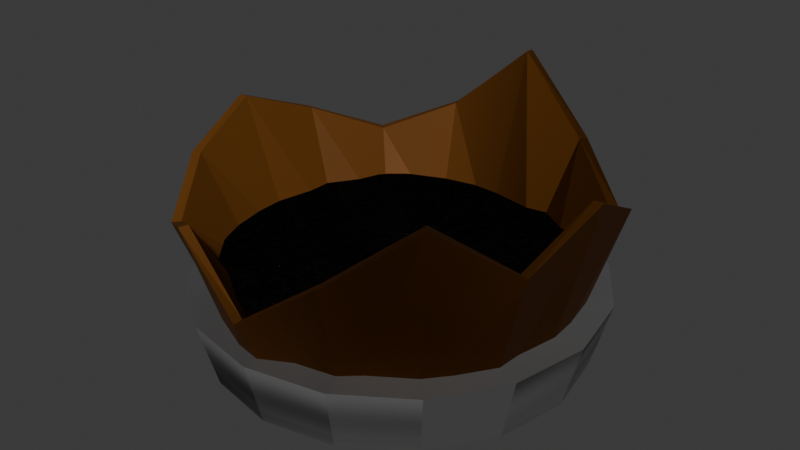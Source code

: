 # Source: barrel_3_.blend  (saved by Blender 5.0.119; exported with 4.5.12 LTS)
import bpy
from mathutils import Matrix  # noqa: F401  (used for matrix-valued properties, if any)

bpy.ops.wm.read_factory_settings(use_empty=True)
scene = bpy.context.scene
scene.name = 'Scene'

# ---- collections
col_collection = bpy.data.collections.new('Collection'); scene.collection.children.link(col_collection)

# ---- materials (node trees are filled in below, after node groups)
mat_material_001 = bpy.data.materials.new('Material.001')
mat_material_002 = bpy.data.materials.new('Material.002')
mat_material_004 = bpy.data.materials.new('Material.004')

# ---- material node trees
mat_material_001.use_nodes = True; mat_material_001.node_tree.nodes.clear()
_N = mat_material_001.node_tree.nodes; _L = mat_material_001.node_tree.links
n0 = _N.new('ShaderNodeBsdfPrincipled'); n0.name = 'Principled BSDF'; n0.location = (-915, 111)
n0.inputs[0].default_value = (0.12, 0.04332, 0.007289, 1.0)
n0.inputs[2].default_value = 0.5648
n0.inputs[3].default_value = 1.2
n1 = _N.new('ShaderNodeOutputMaterial'); n1.name = 'Material Output'; n1.location = (216, 207)
n2 = _N.new('ShaderNodeTexWave'); n2.name = 'Wave Texture'; n2.location = (-1137, 68)
n2.width = 160
n2.inputs[1].default_value = 0.2
_L.new(n0.outputs[0], n1.inputs[0])
_L.new(n2.outputs[0], n0.inputs[1])
n1.is_active_output = True
mat_material_002.use_nodes = True; mat_material_002.node_tree.nodes.clear()
_N = mat_material_002.node_tree.nodes; _L = mat_material_002.node_tree.links
n0 = _N.new('ShaderNodeBsdfPrincipled'); n0.name = 'Principled BSDF'; n0.location = (-472, 186)
n0.inputs[0].default_value = (0.08849, 0.08849, 0.08849, 1.0)
n1 = _N.new('ShaderNodeOutputMaterial'); n1.name = 'Material Output'; n1.location = (281, 182)
n2 = _N.new('ShaderNodeTexNoise'); n2.name = 'Noise Texture'; n2.location = (-150, 71)
n2.width = 145
n2.inputs[2].default_value = 0.3
_L.new(n0.outputs[0], n1.inputs[0])
_L.new(n2.outputs[0], n1.inputs[2])
n1.is_active_output = True
mat_material_004.use_nodes = True; mat_material_004.node_tree.nodes.clear()
_N = mat_material_004.node_tree.nodes; _L = mat_material_004.node_tree.links
n0 = _N.new('ShaderNodeBsdfPrincipled'); n0.name = 'Principled BSDF'; n0.location = (-714, 130)
n0.inputs[0].default_value = (0.005239, 0.005239, 0.005239, 1.0)
n0.inputs[1].default_value = 1.0
n0.inputs[2].default_value = 1.0
n0.inputs[3].default_value = 1.0
n1 = _N.new('ShaderNodeOutputMaterial'); n1.name = 'Material Output'; n1.location = (198, 99)
n2 = _N.new('ShaderNodeTexWave'); n2.name = 'Wave Texture'; n2.location = (-297, -1)
n2.width = 160
n2.bands_direction = 'Z'
n2.inputs[1].default_value = 6.3
n2.inputs[2].default_value = 1.5
n2.inputs[3].default_value = 1.7
n2.inputs[4].default_value = 6.8
_L.new(n0.outputs[0], n1.inputs[0])
_L.new(n2.outputs[1], n1.inputs[2])
n1.is_active_output = True

# ---- world
world_world = bpy.data.worlds.new('World'); scene.world = world_world
world_world.use_nodes = True; world_world.node_tree.nodes.clear()
_N = world_world.node_tree.nodes; _L = world_world.node_tree.links
n0 = _N.new('ShaderNodeOutputWorld'); n0.name = 'World Output'; n0.location = (200, 100)
n1 = _N.new('ShaderNodeBackground'); n1.name = 'Background'; n1.location = (-200, 100)
n1.inputs[0].default_value = (0.05088, 0.05088, 0.05088, 1.0)
_L.new(n1.outputs[0], n0.inputs[0])
n0.is_active_output = True
world_world.color = (0.05088, 0.05088, 0.05088)
world_world.sun_shadow_jitter_overblur = 0.0

# ---- meshes
me_cylinder = bpy.data.meshes.new('Cylinder')
me_cylinder.from_pydata([(-5.763e-09, 0.7277, -1.783), (0.2785, 0.6723, -1.783), (0.5146, 0.5146, -1.783), (0.6723, 0.2785, -1.783), (0.7277, -4.749e-09, -1.783), (0.6723, -0.2785, -1.783), (0.5146, -0.5146, -1.783), (0.2785, -0.6723, -1.783), (-5.763e-09, -0.7277, -1.783), (-0.2785, -0.6723, -1.783), (-0.5146, -0.5146, -1.783), (-0.6723, -0.2785, -1.783), (-0.7277, -4.749e-09, -1.783), (-0.6723, 0.2785, -1.783), (-0.5146, 0.5146, -1.783), (-0.2785, 0.6723, -1.783), (7.838e-10, 0.9537, -0.7549), (0.365, 0.8811, -1.073), (0.6744, 0.6744, -1.269), (0.8811, 0.365, -1.073), (0.9537, -2.78e-09, -0.8915), (0.8811, -0.365, -1.073), (0.6942, -0.6885, -0.8156), (0.365, -0.8811, -1.073), (7.838e-10, -0.9537, -1.326), (-0.365, -0.8811, -1.073), (-0.6744, -0.6744, -1.232), (-0.8811, -0.365, -1.073), (-0.9537, -2.78e-09, -0.9278), (-0.8811, 0.365, -1.073), (-0.6744, 0.6744, -1.217), (-0.365, 0.8811, -1.073), (-5.2e-09, 0.6567, -1.609), (0.2513, 0.6067, -1.609), (0.4644, 0.4644, -1.609), (0.6067, 0.2513, -1.609), (0.6567, -4.285e-09, -1.609), (0.6067, -0.2513, -1.609), (0.4644, -0.4644, -1.609), (0.2513, -0.6067, -1.609), (-5.2e-09, -0.6567, -1.609), (-0.2513, -0.6067, -1.609), (-0.4644, -0.4644, -1.609), (-0.6067, -0.2513, -1.609), (-0.6567, -4.285e-09, -1.609), (-0.6067, 0.2513, -1.609), (-0.4644, 0.4644, -1.609), (-0.2513, 0.6067, -1.609), (2.175e-09, 0.9113, -0.7528), (0.3487, 0.8419, -1.07), (0.6444, 0.6444, -1.267), (0.8419, 0.3487, -1.07), (0.9113, -3.314e-09, -0.8893), (0.8419, -0.3487, -1.07), (0.6642, -0.6585, -0.8134), (0.3487, -0.8419, -1.07), (2.175e-09, -0.9113, -1.323), (-0.3487, -0.8419, -1.07), (-0.6444, -0.6444, -1.23), (-0.8419, -0.3487, -1.07), (-0.9113, -3.314e-09, -0.9256), (-0.8419, 0.3487, -1.07), (-0.6444, 0.6444, -1.215), (-0.3487, 0.8419, -1.07)], [], [(17, 18, 2, 1), (18, 19, 3, 2), (19, 20, 4, 3), (20, 21, 5, 4), (21, 22, 6, 5), (22, 23, 7, 6), (23, 24, 8, 7), (24, 25, 9, 8), (25, 26, 10, 9), (26, 27, 11, 10), (27, 28, 12, 11), (28, 29, 13, 12), (29, 30, 14, 13), (30, 31, 15, 14), (31, 16, 0, 15), (0, 1, 2, 3, 4, 5, 6, 7, 8, 9, 10, 11, 12, 13, 14, 15), (16, 17, 1, 0), (49, 50, 34, 33), (50, 51, 35, 34), (51, 52, 36, 35), (52, 53, 37, 36), (53, 54, 38, 37), (54, 55, 39, 38), (55, 56, 40, 39), (56, 57, 41, 40), (57, 58, 42, 41), (58, 59, 43, 42), (59, 60, 44, 43), (60, 61, 45, 44), (61, 62, 46, 45), (62, 63, 47, 46), (63, 48, 32, 47), (32, 33, 34, 35, 36, 37, 38, 39, 40, 41, 42, 43, 44, 45, 46, 47), (48, 49, 33, 32), (48, 49, 17, 16), (63, 48, 16, 31), (62, 63, 31, 30), (61, 62, 30, 29), (60, 61, 29, 28), (59, 60, 28, 27), (58, 59, 27, 26), (57, 58, 26, 25), (56, 57, 25, 24), (55, 56, 24, 23), (54, 55, 23, 22), (53, 54, 22, 21), (52, 53, 21, 20), (51, 52, 20, 19), (50, 51, 19, 18), (49, 50, 18, 17)])
_uv = me_cylinder.uv_layers.new(name='UVMap')
_uv.uv.foreach_set('vector', [0.9375, 0.6, 0.875, 0.6, 0.875, 0.5, 0.9375, 0.5, 0.875, 0.6, 0.8125, 0.6, 0.8125, 0.5, 0.875, 0.5, 0.8125, 0.6, 0.75, 0.6, 0.75, 0.5, 0.8125, 0.5, 0.75, 0.6, 0.6875, 0.6, 0.6875, 0.5, 0.75, 0.5, 0.6875, 0.6, 0.625, 0.6, 0.625, 0.5, 0.6875, 0.5, 0.625, 0.6, 0.5625, 0.6, 0.5625, 0.5, 0.625, 0.5, 0.5625, 0.6, 0.5, 0.6, 0.5, 0.5, 0.5625, 0.5, 0.5, 0.6, 0.4375, 0.6, 0.4375, 0.5, 0.5, 0.5, 0.4375, 0.6, 0.375, 0.6, 0.375, 0.5, 0.4375, 0.5, 0.375, 0.6, 0.3125, 0.6, 0.3125, 0.5, 0.375, 0.5, 0.3125, 0.6, 0.25, 0.6, 0.25, 0.5, 0.3125, 0.5, 0.25, 0.6, 0.1875, 0.6, 0.1875, 0.5, 0.25, 0.5, 0.1875, 0.6, 0.125, 0.6, 0.125, 0.5, 0.1875, 0.5, 0.125, 0.6, 0.0625, 0.6, 0.0625, 0.5, 0.125, 0.5, 0.0625, 0.6, 0.0, 0.6, 0.0, 0.5, 0.0625, 0.5, 0.75, 0.49, 0.8418, 0.4717, 0.9197, 0.4197, 0.9717, 0.3418, 0.99, 0.25, 0.9717, 0.1582, 0.9197, 0.08029, 0.8418, 0.02827, 0.75, 0.01, 0.6582, 0.02827, 0.5803, 0.08029, 0.5283, 0.1582, 0.51, 0.25, 0.5283, 0.3418, 0.5803, 0.4197, 0.6582, 0.4717, 1.0, 0.6, 0.9375, 0.6, 0.9375, 0.5, 1.0, 0.5, 0.9375, 0.6, 0.875, 0.6, 0.875, 0.5, 0.9375, 0.5, 0.875, 0.6, 0.8125, 0.6, 0.8125, 0.5, 0.875, 0.5, 0.8125, 0.6, 0.75, 0.6, 0.75, 0.5, 0.8125, 0.5, 0.75, 0.6, 0.6875, 0.6, 0.6875, 0.5, 0.75, 0.5, 0.6875, 0.6, 0.625, 0.6, 0.625, 0.5, 0.6875, 0.5, 0.625, 0.6, 0.5625, 0.6, 0.5625, 0.5, 0.625, 0.5, 0.5625, 0.6, 0.5, 0.6, 0.5, 0.5, 0.5625, 0.5, 0.5, 0.6, 0.4375, 0.6, 0.4375, 0.5, 0.5, 0.5, 0.4375, 0.6, 0.375, 0.6, 0.375, 0.5, 0.4375, 0.5, 0.375, 0.6, 0.3125, 0.6, 0.3125, 0.5, 0.375, 0.5, 0.3125, 0.6, 0.25, 0.6, 0.25, 0.5, 0.3125, 0.5, 0.25, 0.6, 0.1875, 0.6, 0.1875, 0.5, 0.25, 0.5, 0.1875, 0.6, 0.125, 0.6, 0.125, 0.5, 0.1875, 0.5, 0.125, 0.6, 0.0625, 0.6, 0.0625, 0.5, 0.125, 0.5, 0.0625, 0.6, 0.0, 0.6, 0.0, 0.5, 0.0625, 0.5, 0.75, 0.49, 0.8418, 0.4717, 0.9197, 0.4197, 0.9717, 0.3418, 0.99, 0.25, 0.9717, 0.1582, 0.9197, 0.08029, 0.8418, 0.02827, 0.75, 0.01, 0.6582, 0.02827, 0.5803, 0.08029, 0.5283, 0.1582, 0.51, 0.25, 0.5283, 0.3418, 0.5803, 0.4197, 0.6582, 0.4717, 1.0, 0.6, 0.9375, 0.6, 0.9375, 0.5, 1.0, 0.5, 1.0, 0.6, 0.9375, 0.6, 0.9375, 0.6, 1.0, 0.6, 0.0625, 0.6, 0.0, 0.6, 0.0, 0.6, 0.0625, 0.6, 0.125, 0.6, 0.0625, 0.6, 0.0625, 0.6, 0.125, 0.6, 0.1875, 0.6, 0.125, 0.6, 0.125, 0.6, 0.1875, 0.6, 0.25, 0.6, 0.1875, 0.6, 0.1875, 0.6, 0.25, 0.6, 0.3125, 0.6, 0.25, 0.6, 0.25, 0.6, 0.3125, 0.6, 0.375, 0.6, 0.3125, 0.6, 0.3125, 0.6, 0.375, 0.6, 0.4375, 0.6, 0.375, 0.6, 0.375, 0.6, 0.4375, 0.6, 0.5, 0.6, 0.4375, 0.6, 0.4375, 0.6, 0.5, 0.6, 0.5625, 0.6, 0.5, 0.6, 0.5, 0.6, 0.5625, 0.6, 0.625, 0.6, 0.5625, 0.6, 0.5625, 0.6, 0.625, 0.6, 0.6875, 0.6, 0.625, 0.6, 0.625, 0.6, 0.6875, 0.6, 0.75, 0.6, 0.6875, 0.6, 0.6875, 0.6, 0.75, 0.6, 0.8125, 0.6, 0.75, 0.6, 0.75, 0.6, 0.8125, 0.6, 0.875, 0.6, 0.8125, 0.6, 0.8125, 0.6, 0.875, 0.6, 0.9375, 0.6, 0.875, 0.6, 0.875, 0.6, 0.9375, 0.6])
me_cylinder.materials.append(mat_material_001)
me_cylinder.use_mirror_z = True
me_cylinder.update()
me_cylinder_008 = bpy.data.meshes.new('Cylinder.008')
me_cylinder_008.from_pydata([(-4.698e-10, 0.7819, -1.0), (0.0, 0.7862, 1.0), (0.2992, 0.7224, -1.0), (0.3009, 0.7263, 1.0), (0.5529, 0.5529, -1.0), (0.5559, 0.5559, 1.0), (0.7224, 0.2992, -1.0), (0.7263, 0.3009, 1.0), (0.7819, 5.198e-10, -1.0), (0.7862, -7.496e-10, 1.0), (0.7224, -0.2992, -1.0), (0.7263, -0.3009, 1.0), (0.5529, -0.5529, -1.0), (0.5559, -0.5559, 1.0), (0.2992, -0.7224, -1.0), (0.3009, -0.7263, 1.0), (-4.698e-10, -0.7819, -1.0), (0.0, -0.7862, 1.0), (-0.2992, -0.7224, -1.0), (-0.3009, -0.7263, 1.0), (-0.5529, -0.5529, -1.0), (-0.5559, -0.5559, 1.0), (-0.7224, -0.2992, -1.0), (-0.7263, -0.3009, 1.0), (-0.7819, 5.198e-10, -1.0), (-0.7862, -7.496e-10, 1.0), (-0.7224, 0.2992, -1.0), (-0.7263, 0.3009, 1.0), (-0.5529, 0.5529, -1.0), (-0.5559, 0.5559, 1.0), (-0.2992, 0.7224, -1.0), (-0.3009, 0.7263, 1.0), (0.3578, 0.8638, 1.0), (1.346e-10, 0.935, 1.0), (0.6611, 0.6611, 1.0), (0.8638, 0.3578, 1.0), (0.935, -2.691e-10, 1.0), (0.8638, -0.3578, 1.0), (0.6611, -0.6611, 1.0), (0.3578, -0.8638, 1.0), (1.346e-10, -0.935, 1.0), (-0.3578, -0.8638, 1.0), (-0.6611, -0.6611, 1.0), (-0.8638, -0.3578, 1.0), (-0.935, -2.691e-10, 1.0), (-0.8638, 0.3578, 1.0), (-0.6611, 0.6611, 1.0), (-0.3578, 0.8638, 1.0), (0.3009, 0.7263, 0.388), (1.606e-09, 0.7862, 0.388), (0.5559, 0.5559, 0.388), (0.7263, 0.3009, 0.388), (0.7862, -7.496e-10, 0.388), (0.7263, -0.3009, 0.388), (0.5559, -0.5559, 0.388), (0.3009, -0.7263, 0.388), (1.606e-09, -0.7862, 0.388), (-0.3009, -0.7263, 0.388), (-0.5559, -0.5559, 0.388), (-0.7263, -0.3009, 0.388), (-0.7862, -7.496e-10, 0.388), (-0.7263, 0.3009, 0.388), (-0.5559, 0.5559, 0.388), (-0.3009, 0.7263, 0.388), (-5.568e-11, 1.027, -1.0), (0.393, 0.9487, -1.0), (0.7261, 0.7261, -1.0), (0.9487, 0.393, -1.0), (1.027, 1.114e-10, -1.0), (0.9487, -0.393, -1.0), (0.7261, -0.7261, -1.0), (0.393, -0.9487, -1.0), (-5.568e-11, -1.027, -1.0), (-0.393, -0.9487, -1.0), (-0.7261, -0.7261, -1.0), (-0.9487, -0.393, -1.0), (-1.027, 1.114e-10, -1.0), (-0.9487, 0.393, -1.0), (-0.7261, 0.7261, -1.0), (-0.393, 0.9487, -1.0)], [], [(32, 34, 66, 65), (34, 35, 67, 66), (35, 36, 68, 67), (36, 37, 69, 68), (37, 38, 70, 69), (38, 39, 71, 70), (39, 40, 72, 71), (40, 41, 73, 72), (41, 42, 74, 73), (42, 43, 75, 74), (43, 44, 76, 75), (44, 45, 77, 76), (45, 46, 78, 77), (46, 47, 79, 78), (47, 33, 64, 79), (7, 5, 50, 51), (33, 32, 65, 64), (1, 3, 32, 33), (3, 5, 34, 32), (5, 7, 35, 34), (7, 9, 36, 35), (9, 11, 37, 36), (11, 13, 38, 37), (13, 15, 39, 38), (15, 17, 40, 39), (17, 19, 41, 40), (19, 21, 42, 41), (21, 23, 43, 42), (23, 25, 44, 43), (25, 27, 45, 44), (27, 29, 46, 45), (29, 31, 47, 46), (31, 1, 33, 47), (23, 21, 58, 59), (9, 7, 51, 52), (25, 23, 59, 60), (11, 9, 52, 53), (27, 25, 60, 61), (13, 11, 53, 54), (29, 27, 61, 62), (15, 13, 54, 55), (31, 29, 62, 63), (17, 15, 55, 56), (3, 1, 49, 48), (1, 31, 63, 49), (19, 17, 56, 57), (5, 3, 48, 50), (21, 19, 57, 58), (2, 0, 64, 65), (4, 2, 65, 66), (6, 4, 66, 67), (8, 6, 67, 68), (10, 8, 68, 69), (12, 10, 69, 70), (14, 12, 70, 71), (16, 14, 71, 72), (18, 16, 72, 73), (20, 18, 73, 74), (22, 20, 74, 75), (24, 22, 75, 76), (26, 24, 76, 77), (28, 26, 77, 78), (30, 28, 78, 79), (0, 30, 79, 64)])
_uv = me_cylinder_008.uv_layers.new(name='UVMap')
_uv.uv.foreach_set('vector', [0.9375, 1.0, 0.875, 1.0, 0.875, 0.5, 0.9375, 0.5, 0.875, 1.0, 0.8125, 1.0, 0.8125, 0.5, 0.875, 0.5, 0.8125, 1.0, 0.75, 1.0, 0.75, 0.5, 0.8125, 0.5, 0.75, 1.0, 0.6875, 1.0, 0.6875, 0.5, 0.75, 0.5, 0.6875, 1.0, 0.625, 1.0, 0.625, 0.5, 0.6875, 0.5, 0.625, 1.0, 0.5625, 1.0, 0.5625, 0.5, 0.625, 0.5, 0.5625, 1.0, 0.5, 1.0, 0.5, 0.5, 0.5625, 0.5, 0.5, 1.0, 0.4375, 1.0, 0.4375, 0.5, 0.5, 0.5, 0.4375, 1.0, 0.375, 1.0, 0.375, 0.5, 0.4375, 0.5, 0.375, 1.0, 0.3125, 1.0, 0.3125, 0.5, 0.375, 0.5, 0.3125, 1.0, 0.25, 1.0, 0.25, 0.5, 0.3125, 0.5, 0.25, 1.0, 0.1875, 1.0, 0.1875, 0.5, 0.25, 0.5, 0.1875, 1.0, 0.125, 1.0, 0.125, 0.5, 0.1875, 0.5, 0.125, 1.0, 0.0625, 1.0, 0.0625, 0.5, 0.125, 0.5, 0.0625, 1.0, 0.0, 1.0, 0.0, 0.5, 0.0625, 0.5, 0.4417, 0.3294, 0.3967, 0.3967, 0.3967, 0.3967, 0.4417, 0.3294, 1.0, 1.0, 0.9375, 1.0, 0.9375, 0.5, 1.0, 0.5, 0.25, 0.4575, 0.3294, 0.4417, 0.3418, 0.4717, 0.25, 0.49, 0.3294, 0.4417, 0.3967, 0.3967, 0.4197, 0.4197, 0.3418, 0.4717, 0.3967, 0.3967, 0.4417, 0.3294, 0.4717, 0.3418, 0.4197, 0.4197, 0.4417, 0.3294, 0.4575, 0.25, 0.49, 0.25, 0.4717, 0.3418, 0.4575, 0.25, 0.4417, 0.1706, 0.4717, 0.1582, 0.49, 0.25, 0.4417, 0.1706, 0.3967, 0.1033, 0.4197, 0.08029, 0.4717, 0.1582, 0.3967, 0.1033, 0.3294, 0.05832, 0.3418, 0.02827, 0.4197, 0.08029, 0.3294, 0.05832, 0.25, 0.04253, 0.25, 0.01, 0.3418, 0.02827, 0.25, 0.04253, 0.1706, 0.05832, 0.1582, 0.02827, 0.25, 0.01, 0.1706, 0.05832, 0.1033, 0.1033, 0.08029, 0.08029, 0.1582, 0.02827, 0.1033, 0.1033, 0.05832, 0.1706, 0.02827, 0.1582, 0.08029, 0.08029, 0.05832, 0.1706, 0.04253, 0.25, 0.01, 0.25, 0.02827, 0.1582, 0.04253, 0.25, 0.05832, 0.3294, 0.02827, 0.3418, 0.01, 0.25, 0.05832, 0.3294, 0.1033, 0.3967, 0.08029, 0.4197, 0.02827, 0.3418, 0.1033, 0.3967, 0.1706, 0.4417, 0.1582, 0.4717, 0.08029, 0.4197, 0.1706, 0.4417, 0.25, 0.4575, 0.25, 0.49, 0.1582, 0.4717, 0.05832, 0.1706, 0.1033, 0.1033, 0.1033, 0.1033, 0.05832, 0.1706, 0.4575, 0.25, 0.4417, 0.3294, 0.4417, 0.3294, 0.4575, 0.25, 0.04253, 0.25, 0.05832, 0.1706, 0.05832, 0.1706, 0.04253, 0.25, 0.4417, 0.1706, 0.4575, 0.25, 0.4575, 0.25, 0.4417, 0.1706, 0.05832, 0.3294, 0.04253, 0.25, 0.04253, 0.25, 0.05832, 0.3294, 0.3967, 0.1033, 0.4417, 0.1706, 0.4417, 0.1706, 0.3967, 0.1033, 0.1033, 0.3967, 0.05832, 0.3294, 0.05832, 0.3294, 0.1033, 0.3967, 0.3294, 0.05832, 0.3967, 0.1033, 0.3967, 0.1033, 0.3294, 0.05832, 0.1706, 0.4417, 0.1033, 0.3967, 0.1033, 0.3967, 0.1706, 0.4417, 0.25, 0.04253, 0.3294, 0.05832, 0.3294, 0.05832, 0.25, 0.04253, 0.3294, 0.4417, 0.25, 0.4575, 0.25, 0.4575, 0.3294, 0.4417, 0.25, 0.4575, 0.1706, 0.4417, 0.1706, 0.4417, 0.25, 0.4575, 0.1706, 0.05832, 0.25, 0.04253, 0.25, 0.04253, 0.1706, 0.05832, 0.3967, 0.3967, 0.3294, 0.4417, 0.3294, 0.4417, 0.3967, 0.3967, 0.1033, 0.1033, 0.1706, 0.05832, 0.1706, 0.05832, 0.1033, 0.1033, 0.8278, 0.4379, 0.75, 0.4534, 0.75, 0.49, 0.8418, 0.4717, 0.8938, 0.3938, 0.8278, 0.4379, 0.8418, 0.4717, 0.9197, 0.4197, 0.9379, 0.3278, 0.8938, 0.3938, 0.9197, 0.4197, 0.9717, 0.3418, 0.9534, 0.25, 0.9379, 0.3278, 0.9717, 0.3418, 0.99, 0.25, 0.9379, 0.1722, 0.9534, 0.25, 0.99, 0.25, 0.9717, 0.1582, 0.8938, 0.1062, 0.9379, 0.1722, 0.9717, 0.1582, 0.9197, 0.08029, 0.8278, 0.06211, 0.8938, 0.1062, 0.9197, 0.08029, 0.8418, 0.02827, 0.75, 0.04663, 0.8278, 0.06211, 0.8418, 0.02827, 0.75, 0.01, 0.6722, 0.06211, 0.75, 0.04663, 0.75, 0.01, 0.6582, 0.02827, 0.6062, 0.1062, 0.6722, 0.06211, 0.6582, 0.02827, 0.5803, 0.08029, 0.5621, 0.1722, 0.6062, 0.1062, 0.5803, 0.08029, 0.5283, 0.1582, 0.5466, 0.25, 0.5621, 0.1722, 0.5283, 0.1582, 0.51, 0.25, 0.5621, 0.3278, 0.5466, 0.25, 0.51, 0.25, 0.5283, 0.3418, 0.6062, 0.3938, 0.5621, 0.3278, 0.5283, 0.3418, 0.5803, 0.4197, 0.6722, 0.4379, 0.6062, 0.3938, 0.5803, 0.4197, 0.6582, 0.4717, 0.75, 0.4534, 0.6722, 0.4379, 0.6582, 0.4717, 0.75, 0.49])
me_cylinder_008.materials.append(mat_material_002)
me_cylinder_008.update()
me_cylinder_001 = bpy.data.meshes.new('Cylinder.001')
me_cylinder_001.from_pydata([(0.0, 1.0, 1.0), (0.1951, 0.9808, 1.0), (0.3827, 0.9239, 1.0), (0.5556, 0.8315, 1.0), (0.7071, 0.7071, 1.0), (0.8315, 0.5556, 1.0), (0.9239, 0.3827, 1.0), (0.9808, 0.1951, 1.0), (1.0, 0.0, 1.0), (0.9808, -0.1951, 1.0), (0.9239, -0.3827, 1.0), (0.8315, -0.5556, 1.0), (0.7071, -0.7071, 1.0), (0.5556, -0.8315, 1.0), (0.3827, -0.9239, 1.0), (0.1951, -0.9808, 1.0), (0.0, -1.0, 1.0), (-0.1951, -0.9808, 1.0), (-0.3827, -0.9239, 1.0), (-0.5556, -0.8315, 1.0), (-0.7071, -0.7071, 1.0), (-0.8315, -0.5556, 1.0), (-0.9239, -0.3827, 1.0), (-0.9808, -0.1951, 1.0), (-1.0, 0.0, 1.0), (-0.9808, 0.1951, 1.0), (-0.9239, 0.3827, 1.0), (-0.8315, 0.5556, 1.0), (-0.7071, 0.7071, 1.0), (-0.5556, 0.8315, 1.0), (-0.3827, 0.9239, 1.0), (-0.1951, 0.9808, 1.0)], [], [(1, 0, 31, 30, 29, 28, 27, 26, 25, 24, 23, 22, 21, 20, 19, 18, 17, 16, 15, 14, 13, 12, 11, 10, 9, 8, 7, 6, 5, 4, 3, 2)])
_uv = me_cylinder_001.uv_layers.new(name='UVMap')
_uv.uv.foreach_set('vector', [0.2968, 0.4854, 0.25, 0.49, 0.2032, 0.4854, 0.1582, 0.4717, 0.1167, 0.4496, 0.08029, 0.4197, 0.05045, 0.3833, 0.02827, 0.3418, 0.01461, 0.2968, 0.01, 0.25, 0.01461, 0.2032, 0.02827, 0.1582, 0.05045, 0.1167, 0.08029, 0.08029, 0.1167, 0.05045, 0.1582, 0.02827, 0.2032, 0.01461, 0.25, 0.01, 0.2968, 0.01461, 0.3418, 0.02827, 0.3833, 0.05045, 0.4197, 0.08029, 0.4496, 0.1167, 0.4717, 0.1582, 0.4854, 0.2032, 0.49, 0.25, 0.4854, 0.2968, 0.4717, 0.3418, 0.4496, 0.3833, 0.4197, 0.4197, 0.3833, 0.4496, 0.3418, 0.4717])
me_cylinder_001.materials.append(mat_material_004)
me_cylinder_001.update()

# ---- objects
ob_cylinder = bpy.data.objects.new('Cylinder', me_cylinder)
ob_cylinder_003 = bpy.data.objects.new('Cylinder.003', me_cylinder_008)
ob_cylinder_007 = bpy.data.objects.new('Cylinder.007', me_cylinder_001)

# ---- transforms, parenting, visibility, modifiers, constraints
ob_cylinder.location = (0.0, 0.0, 0.0)
ob_cylinder.use_mesh_mirror_z = True
ob_cylinder_003.location = (0.0, 0.0, -1.676)
ob_cylinder_003.rotation_euler = (0.0, 3.142, 0.0)
ob_cylinder_003.scale = (0.9, 0.9, 0.15)
ob_cylinder_007.location = (0.01755, 0.006392, -2.19)
ob_cylinder_007.scale = (0.7864, 0.7864, 0.7864)

# ---- collection membership
col_collection.objects.link(ob_cylinder)
col_collection.objects.link(ob_cylinder_003)
col_collection.objects.link(ob_cylinder_007)

# ---- scene / render settings (as saved in the file)
scene.frame_start = 1; scene.frame_end = 250; scene.frame_set(1)
scene.render.engine = 'BLENDER_EEVEE_NEXT'
scene.render.bake_bias = 0.0
scene.render.bake_samples = 0
scene.cycles.sampling_pattern = 'TABULATED_SOBOL'
scene.eevee.use_volume_custom_range = False
bpy.context.view_layer.update()

# ---- added for rendering (the .blend has no active camera and no usable light): camera, sun
cam_auto = bpy.data.cameras.new('AutoCamera')
cam_auto.lens = 50.0
cam_auto.sensor_width = 36.0
cam_auto.clip_end = 1000.0
ob_auto_camera = bpy.data.objects.new('AutoCamera', cam_auto)
scene.collection.objects.link(ob_auto_camera)
ob_auto_camera.location = (2.68616, -3.22339, 0.859416)
ob_auto_camera.rotation_euler = (1.09748, -7.21219e-08, 0.694738)
scene.camera = ob_auto_camera
light_auto_sun = bpy.data.lights.new('AutoSun', 'SUN')
light_auto_sun.energy = 3.0
light_auto_sun.angle = 0.0523599
ob_auto_sun = bpy.data.objects.new('AutoSun', light_auto_sun)
scene.collection.objects.link(ob_auto_sun)
ob_auto_sun.rotation_euler = (0.872665, 0.174533, 0.523599)
bpy.context.view_layer.update()
